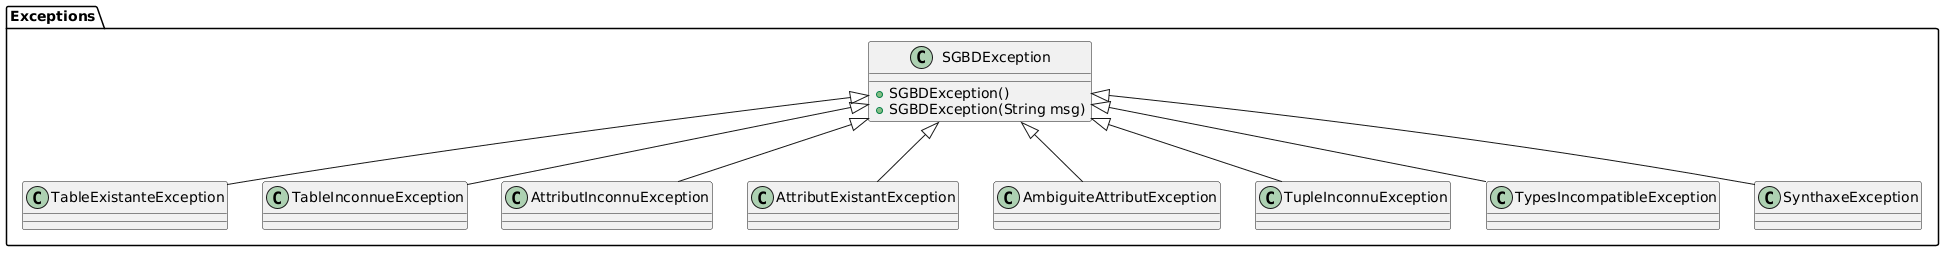

The diagram above was rendered by PlantUML. Its source (embedded in the PNG):
@startuml
' ============================================================
'  PACKAGE : Exceptions
' ============================================================
package "Exceptions" {

  class SGBDException {
    +SGBDException()
    +SGBDException(String msg)
  }

  class TableExistanteException
  class TableInconnueException
  class AttributInconnuException
  class AttributExistantException
  class AmbiguiteAttributException
  class TupleInconnuException
  class TypesIncompatibleException
  class SynthaxeException

  SGBDException <|-- TableExistanteException
  SGBDException <|-- TableInconnueException
  SGBDException <|-- AttributInconnuException
  SGBDException <|-- AttributExistantException
  SGBDException <|-- AmbiguiteAttributException
  SGBDException <|-- TupleInconnuException
  SGBDException <|-- TypesIncompatibleException
  SGBDException <|-- SynthaxeException
}
@enduml